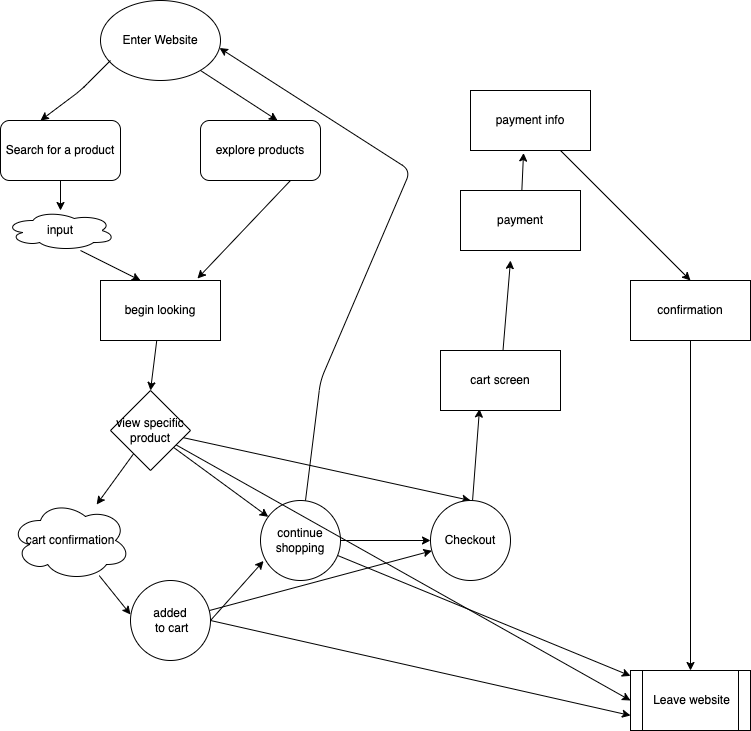

The diagram above was exported from draw.io. Its source (the exported page's mxGraphModel, read from the mxfile embedded in the PNG):
<mxGraphModel dx="1293" dy="1263" grid="1" gridSize="10" guides="1" tooltips="1" connect="1" arrows="1" fold="1" page="1" pageScale="1" pageWidth="850" pageHeight="1100" math="0" shadow="0">
  <root>
    <mxCell id="0" />
    <mxCell id="1" parent="0" />
    <mxCell id="2" value="Enter Website" style="ellipse;whiteSpace=wrap;html=1;" vertex="1" parent="1">
      <mxGeometry x="130" y="10" width="120" height="80" as="geometry" />
    </mxCell>
    <mxCell id="3" value="" style="edgeStyle=none;html=1;" edge="1" parent="1" source="4" target="8">
      <mxGeometry relative="1" as="geometry" />
    </mxCell>
    <mxCell id="4" value="Search for a product" style="rounded=1;whiteSpace=wrap;html=1;" vertex="1" parent="1">
      <mxGeometry x="30" y="130" width="120" height="60" as="geometry" />
    </mxCell>
    <mxCell id="5" value="explore products" style="rounded=1;whiteSpace=wrap;html=1;" vertex="1" parent="1">
      <mxGeometry x="230" y="130" width="120" height="60" as="geometry" />
    </mxCell>
    <mxCell id="6" value="" style="endArrow=classic;html=1;" edge="1" parent="1">
      <mxGeometry width="50" height="50" relative="1" as="geometry">
        <mxPoint x="140" y="70" as="sourcePoint" />
        <mxPoint x="70" y="130" as="targetPoint" />
        <Array as="points">
          <mxPoint x="110" y="100" />
        </Array>
      </mxGeometry>
    </mxCell>
    <mxCell id="7" value="" style="endArrow=classic;html=1;entryX=0.642;entryY=0;entryDx=0;entryDy=0;entryPerimeter=0;" edge="1" parent="1" target="5">
      <mxGeometry width="50" height="50" relative="1" as="geometry">
        <mxPoint x="230" y="80" as="sourcePoint" />
        <mxPoint x="290" y="120" as="targetPoint" />
      </mxGeometry>
    </mxCell>
    <mxCell id="8" value="input" style="ellipse;shape=cloud;whiteSpace=wrap;html=1;rounded=1;" vertex="1" parent="1">
      <mxGeometry x="35" y="220" width="110" height="40" as="geometry" />
    </mxCell>
    <mxCell id="9" value="" style="edgeStyle=none;html=1;entryX=0.5;entryY=0;entryDx=0;entryDy=0;" edge="1" parent="1" source="10" target="27">
      <mxGeometry relative="1" as="geometry">
        <mxPoint x="190" y="390" as="targetPoint" />
      </mxGeometry>
    </mxCell>
    <mxCell id="10" value="begin looking" style="rounded=0;whiteSpace=wrap;html=1;" vertex="1" parent="1">
      <mxGeometry x="130" y="290" width="120" height="60" as="geometry" />
    </mxCell>
    <mxCell id="11" value="" style="endArrow=classic;html=1;" edge="1" parent="1">
      <mxGeometry width="50" height="50" relative="1" as="geometry">
        <mxPoint x="110" y="260" as="sourcePoint" />
        <mxPoint x="170" y="290" as="targetPoint" />
      </mxGeometry>
    </mxCell>
    <mxCell id="12" value="" style="endArrow=classic;html=1;entryX=0.808;entryY=-0.033;entryDx=0;entryDy=0;entryPerimeter=0;" edge="1" parent="1" target="10">
      <mxGeometry width="50" height="50" relative="1" as="geometry">
        <mxPoint x="320" y="190" as="sourcePoint" />
        <mxPoint x="220" y="280" as="targetPoint" />
      </mxGeometry>
    </mxCell>
    <mxCell id="13" style="edgeStyle=none;html=1;entryX=0.038;entryY=0.756;entryDx=0;entryDy=0;entryPerimeter=0;exitX=1;exitY=0.5;exitDx=0;exitDy=0;" edge="1" parent="1" source="22" target="19">
      <mxGeometry relative="1" as="geometry" />
    </mxCell>
    <mxCell id="14" style="edgeStyle=none;html=1;entryX=0;entryY=0.425;entryDx=0;entryDy=0;entryPerimeter=0;" edge="1" parent="1" source="15" target="22">
      <mxGeometry relative="1" as="geometry" />
    </mxCell>
    <mxCell id="15" value="cart confirmation" style="ellipse;shape=cloud;whiteSpace=wrap;html=1;" vertex="1" parent="1">
      <mxGeometry x="40" y="510" width="120" height="80" as="geometry" />
    </mxCell>
    <mxCell id="16" style="edgeStyle=none;html=1;" edge="1" parent="1" source="19" target="29">
      <mxGeometry relative="1" as="geometry" />
    </mxCell>
    <mxCell id="17" style="edgeStyle=none;html=1;entryX=0.992;entryY=0.594;entryDx=0;entryDy=0;entryPerimeter=0;" edge="1" parent="1" source="19" target="2">
      <mxGeometry relative="1" as="geometry">
        <mxPoint x="430" y="60" as="targetPoint" />
        <Array as="points">
          <mxPoint x="350" y="390" />
          <mxPoint x="440" y="180" />
        </Array>
      </mxGeometry>
    </mxCell>
    <mxCell id="18" style="edgeStyle=none;html=1;" edge="1" parent="1" source="19" target="30">
      <mxGeometry relative="1" as="geometry" />
    </mxCell>
    <mxCell id="19" value="continue shopping" style="ellipse;whiteSpace=wrap;html=1;" vertex="1" parent="1">
      <mxGeometry x="290" y="510" width="80" height="80" as="geometry" />
    </mxCell>
    <mxCell id="20" style="edgeStyle=none;html=1;exitX=1;exitY=0.5;exitDx=0;exitDy=0;entryX=0;entryY=0.75;entryDx=0;entryDy=0;" edge="1" parent="1" source="22" target="30">
      <mxGeometry relative="1" as="geometry" />
    </mxCell>
    <mxCell id="21" style="edgeStyle=none;html=1;" edge="1" parent="1" source="22" target="29">
      <mxGeometry relative="1" as="geometry" />
    </mxCell>
    <mxCell id="22" value="added&lt;br&gt;&amp;nbsp;to cart" style="ellipse;whiteSpace=wrap;html=1;aspect=fixed;" vertex="1" parent="1">
      <mxGeometry x="160" y="590" width="80" height="80" as="geometry" />
    </mxCell>
    <mxCell id="23" style="edgeStyle=none;html=1;" edge="1" parent="1" source="27" target="19">
      <mxGeometry relative="1" as="geometry" />
    </mxCell>
    <mxCell id="24" style="edgeStyle=none;html=1;" edge="1" parent="1" source="27" target="15">
      <mxGeometry relative="1" as="geometry" />
    </mxCell>
    <mxCell id="25" style="edgeStyle=none;html=1;entryX=0.5;entryY=0;entryDx=0;entryDy=0;" edge="1" parent="1" source="27" target="29">
      <mxGeometry relative="1" as="geometry" />
    </mxCell>
    <mxCell id="26" style="edgeStyle=none;html=1;entryX=0;entryY=0.5;entryDx=0;entryDy=0;" edge="1" parent="1" source="27" target="30">
      <mxGeometry relative="1" as="geometry" />
    </mxCell>
    <mxCell id="27" value="view specific product" style="rhombus;whiteSpace=wrap;html=1;" vertex="1" parent="1">
      <mxGeometry x="140" y="400" width="80" height="80" as="geometry" />
    </mxCell>
    <mxCell id="28" style="edgeStyle=none;html=1;entryX=0.325;entryY=0.975;entryDx=0;entryDy=0;entryPerimeter=0;" edge="1" parent="1" source="29" target="32">
      <mxGeometry relative="1" as="geometry" />
    </mxCell>
    <mxCell id="29" value="Checkout" style="ellipse;whiteSpace=wrap;html=1;" vertex="1" parent="1">
      <mxGeometry x="460" y="510" width="80" height="80" as="geometry" />
    </mxCell>
    <mxCell id="30" value="Leave website" style="shape=process;whiteSpace=wrap;html=1;backgroundOutline=1;" vertex="1" parent="1">
      <mxGeometry x="660" y="680" width="120" height="60" as="geometry" />
    </mxCell>
    <mxCell id="31" style="edgeStyle=none;html=1;" edge="1" parent="1" source="32">
      <mxGeometry relative="1" as="geometry">
        <mxPoint x="540" y="270" as="targetPoint" />
      </mxGeometry>
    </mxCell>
    <mxCell id="32" value="cart screen" style="whiteSpace=wrap;html=1;" vertex="1" parent="1">
      <mxGeometry x="470" y="360" width="120" height="60" as="geometry" />
    </mxCell>
    <mxCell id="33" style="edgeStyle=none;html=1;entryX=0.442;entryY=1.042;entryDx=0;entryDy=0;entryPerimeter=0;" edge="1" parent="1" source="34" target="36">
      <mxGeometry relative="1" as="geometry" />
    </mxCell>
    <mxCell id="34" value="payment" style="whiteSpace=wrap;html=1;" vertex="1" parent="1">
      <mxGeometry x="490" y="200" width="120" height="60" as="geometry" />
    </mxCell>
    <mxCell id="35" style="edgeStyle=none;html=1;entryX=0.5;entryY=0;entryDx=0;entryDy=0;" edge="1" parent="1" source="36" target="38">
      <mxGeometry relative="1" as="geometry" />
    </mxCell>
    <mxCell id="36" value="payment info" style="whiteSpace=wrap;html=1;" vertex="1" parent="1">
      <mxGeometry x="500" y="100" width="120" height="60" as="geometry" />
    </mxCell>
    <mxCell id="37" style="edgeStyle=none;html=1;" edge="1" parent="1" source="38" target="30">
      <mxGeometry relative="1" as="geometry" />
    </mxCell>
    <mxCell id="38" value="confirmation" style="whiteSpace=wrap;html=1;" vertex="1" parent="1">
      <mxGeometry x="660" y="290" width="120" height="60" as="geometry" />
    </mxCell>
  </root>
</mxGraphModel>